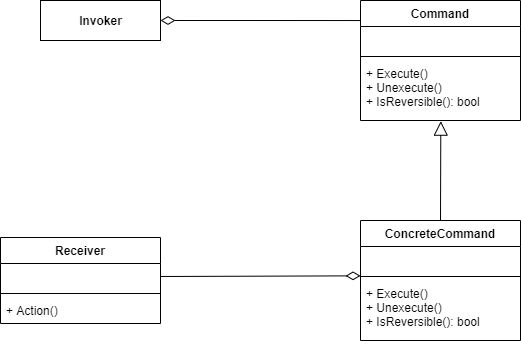

The diagram above was exported from draw.io. Its source (the exported page's mxGraphModel, read from the mxfile embedded in the PNG):
<mxGraphModel dx="1185" dy="662" grid="1" gridSize="10" guides="1" tooltips="1" connect="1" arrows="1" fold="1" page="1" pageScale="1" pageWidth="850" pageHeight="1100" math="0" shadow="0">
  <root>
    <mxCell id="0" />
    <mxCell id="1" parent="0" />
    <mxCell id="j2ejQgH2NU3ai60NMGI5-1" value="Command" style="swimlane;fontStyle=1;align=center;verticalAlign=top;childLayout=stackLayout;horizontal=1;startSize=26;horizontalStack=0;resizeParent=1;resizeParentMax=0;resizeLast=0;collapsible=1;marginBottom=0;" vertex="1" parent="1">
      <mxGeometry x="440" y="120" width="160" height="120" as="geometry" />
    </mxCell>
    <mxCell id="j2ejQgH2NU3ai60NMGI5-2" value=" " style="text;strokeColor=none;fillColor=none;align=left;verticalAlign=top;spacingLeft=4;spacingRight=4;overflow=hidden;rotatable=0;points=[[0,0.5],[1,0.5]];portConstraint=eastwest;" vertex="1" parent="j2ejQgH2NU3ai60NMGI5-1">
      <mxGeometry y="26" width="160" height="26" as="geometry" />
    </mxCell>
    <mxCell id="j2ejQgH2NU3ai60NMGI5-3" value="" style="line;strokeWidth=1;fillColor=none;align=left;verticalAlign=middle;spacingTop=-1;spacingLeft=3;spacingRight=3;rotatable=0;labelPosition=right;points=[];portConstraint=eastwest;" vertex="1" parent="j2ejQgH2NU3ai60NMGI5-1">
      <mxGeometry y="52" width="160" height="8" as="geometry" />
    </mxCell>
    <mxCell id="j2ejQgH2NU3ai60NMGI5-4" value="+ Execute()&#10;+ Unexecute()&#10;+ IsReversible(): bool" style="text;strokeColor=none;fillColor=none;align=left;verticalAlign=top;spacingLeft=4;spacingRight=4;overflow=hidden;rotatable=0;points=[[0,0.5],[1,0.5]];portConstraint=eastwest;" vertex="1" parent="j2ejQgH2NU3ai60NMGI5-1">
      <mxGeometry y="60" width="160" height="60" as="geometry" />
    </mxCell>
    <mxCell id="j2ejQgH2NU3ai60NMGI5-5" value="ConcreteCommand" style="swimlane;fontStyle=1;align=center;verticalAlign=top;childLayout=stackLayout;horizontal=1;startSize=26;horizontalStack=0;resizeParent=1;resizeParentMax=0;resizeLast=0;collapsible=1;marginBottom=0;" vertex="1" parent="1">
      <mxGeometry x="440" y="340" width="160" height="120" as="geometry" />
    </mxCell>
    <mxCell id="j2ejQgH2NU3ai60NMGI5-6" value=" " style="text;strokeColor=none;fillColor=none;align=left;verticalAlign=top;spacingLeft=4;spacingRight=4;overflow=hidden;rotatable=0;points=[[0,0.5],[1,0.5]];portConstraint=eastwest;" vertex="1" parent="j2ejQgH2NU3ai60NMGI5-5">
      <mxGeometry y="26" width="160" height="26" as="geometry" />
    </mxCell>
    <mxCell id="j2ejQgH2NU3ai60NMGI5-7" value="" style="line;strokeWidth=1;fillColor=none;align=left;verticalAlign=middle;spacingTop=-1;spacingLeft=3;spacingRight=3;rotatable=0;labelPosition=right;points=[];portConstraint=eastwest;" vertex="1" parent="j2ejQgH2NU3ai60NMGI5-5">
      <mxGeometry y="52" width="160" height="8" as="geometry" />
    </mxCell>
    <mxCell id="j2ejQgH2NU3ai60NMGI5-8" value="+ Execute()&#10;+ Unexecute()&#10;+ IsReversible(): bool" style="text;strokeColor=none;fillColor=none;align=left;verticalAlign=top;spacingLeft=4;spacingRight=4;overflow=hidden;rotatable=0;points=[[0,0.5],[1,0.5]];portConstraint=eastwest;" vertex="1" parent="j2ejQgH2NU3ai60NMGI5-5">
      <mxGeometry y="60" width="160" height="60" as="geometry" />
    </mxCell>
    <mxCell id="j2ejQgH2NU3ai60NMGI5-9" value="Receiver" style="swimlane;fontStyle=1;align=center;verticalAlign=top;childLayout=stackLayout;horizontal=1;startSize=26;horizontalStack=0;resizeParent=1;resizeParentMax=0;resizeLast=0;collapsible=1;marginBottom=0;" vertex="1" parent="1">
      <mxGeometry x="80" y="357" width="160" height="86" as="geometry" />
    </mxCell>
    <mxCell id="j2ejQgH2NU3ai60NMGI5-10" value=" " style="text;strokeColor=none;fillColor=none;align=left;verticalAlign=top;spacingLeft=4;spacingRight=4;overflow=hidden;rotatable=0;points=[[0,0.5],[1,0.5]];portConstraint=eastwest;" vertex="1" parent="j2ejQgH2NU3ai60NMGI5-9">
      <mxGeometry y="26" width="160" height="26" as="geometry" />
    </mxCell>
    <mxCell id="j2ejQgH2NU3ai60NMGI5-11" value="" style="line;strokeWidth=1;fillColor=none;align=left;verticalAlign=middle;spacingTop=-1;spacingLeft=3;spacingRight=3;rotatable=0;labelPosition=right;points=[];portConstraint=eastwest;" vertex="1" parent="j2ejQgH2NU3ai60NMGI5-9">
      <mxGeometry y="52" width="160" height="8" as="geometry" />
    </mxCell>
    <mxCell id="j2ejQgH2NU3ai60NMGI5-12" value="+ Action()" style="text;strokeColor=none;fillColor=none;align=left;verticalAlign=top;spacingLeft=4;spacingRight=4;overflow=hidden;rotatable=0;points=[[0,0.5],[1,0.5]];portConstraint=eastwest;" vertex="1" parent="j2ejQgH2NU3ai60NMGI5-9">
      <mxGeometry y="60" width="160" height="26" as="geometry" />
    </mxCell>
    <mxCell id="j2ejQgH2NU3ai60NMGI5-13" value="&lt;b&gt;Invoker&lt;/b&gt;" style="html=1;" vertex="1" parent="1">
      <mxGeometry x="120" y="120" width="120" height="40" as="geometry" />
    </mxCell>
    <mxCell id="j2ejQgH2NU3ai60NMGI5-14" value="" style="endArrow=diamondThin;html=1;exitX=1;exitY=0.5;exitDx=0;exitDy=0;entryX=0;entryY=0.417;entryDx=0;entryDy=0;entryPerimeter=0;endFill=0;endSize=12;startSize=8;" edge="1" parent="1" source="j2ejQgH2NU3ai60NMGI5-10" target="j2ejQgH2NU3ai60NMGI5-7">
      <mxGeometry width="50" height="50" relative="1" as="geometry">
        <mxPoint x="400" y="430" as="sourcePoint" />
        <mxPoint x="430" y="395" as="targetPoint" />
      </mxGeometry>
    </mxCell>
    <mxCell id="j2ejQgH2NU3ai60NMGI5-15" value="" style="endArrow=diamondThin;html=1;startSize=8;endSize=12;entryX=1;entryY=0.5;entryDx=0;entryDy=0;exitX=0;exitY=0.167;exitDx=0;exitDy=0;exitPerimeter=0;endFill=0;" edge="1" parent="1" source="j2ejQgH2NU3ai60NMGI5-1" target="j2ejQgH2NU3ai60NMGI5-13">
      <mxGeometry width="50" height="50" relative="1" as="geometry">
        <mxPoint x="310" y="180" as="sourcePoint" />
        <mxPoint x="360" y="130" as="targetPoint" />
      </mxGeometry>
    </mxCell>
    <mxCell id="j2ejQgH2NU3ai60NMGI5-16" value="" style="endArrow=block;html=1;startSize=8;endSize=12;exitX=0.5;exitY=0;exitDx=0;exitDy=0;entryX=0.502;entryY=1.011;entryDx=0;entryDy=0;entryPerimeter=0;endFill=0;" edge="1" parent="1" source="j2ejQgH2NU3ai60NMGI5-5" target="j2ejQgH2NU3ai60NMGI5-4">
      <mxGeometry width="50" height="50" relative="1" as="geometry">
        <mxPoint x="570" y="320" as="sourcePoint" />
        <mxPoint x="520" y="250" as="targetPoint" />
      </mxGeometry>
    </mxCell>
  </root>
</mxGraphModel>